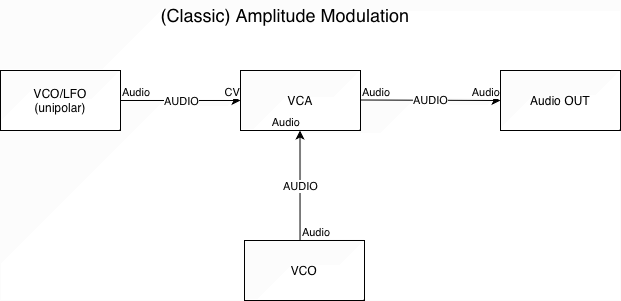

The diagram above was exported from draw.io. Its source (the exported page's mxGraphModel, read from the mxfile embedded in the PNG):
<mxGraphModel dx="1405" dy="962" grid="1" gridSize="10" guides="1" tooltips="1" connect="1" arrows="1" fold="1" page="1" pageScale="1" pageWidth="827" pageHeight="1169" math="0" shadow="0">
  <root>
    <mxCell id="0" />
    <mxCell id="1" parent="0" />
    <mxCell id="ILM6J9q6wHCHwy2k6ui8-1" parent="1" style="rounded=0;whiteSpace=wrap;html=1;" value="VCO/LFO&lt;div&gt;(unipolar)&lt;/div&gt;" vertex="1">
      <mxGeometry height="60" width="120" x="90" y="130" as="geometry" />
    </mxCell>
    <mxCell id="ILM6J9q6wHCHwy2k6ui8-2" parent="1" style="rounded=0;whiteSpace=wrap;html=1;" value="VCA" vertex="1">
      <mxGeometry height="60" width="120" x="330" y="130" as="geometry" />
    </mxCell>
    <mxCell id="KWMJhbghfiEVst3ljF_7-1" parent="1" style="rounded=0;whiteSpace=wrap;html=1;" value="VCO" vertex="1">
      <mxGeometry height="60" width="120" x="334" y="300" as="geometry" />
    </mxCell>
    <mxCell id="KWMJhbghfiEVst3ljF_7-6" edge="1" parent="1" source="ILM6J9q6wHCHwy2k6ui8-1" style="endArrow=classic;html=1;rounded=0;exitX=1;exitY=0.5;exitDx=0;exitDy=0;entryX=0;entryY=0.5;entryDx=0;entryDy=0;" target="ILM6J9q6wHCHwy2k6ui8-2" value="">
      <mxGeometry relative="1" as="geometry">
        <mxPoint x="330" y="490" as="sourcePoint" />
        <mxPoint x="490" y="490" as="targetPoint" />
      </mxGeometry>
    </mxCell>
    <mxCell id="KWMJhbghfiEVst3ljF_7-7" connectable="0" parent="KWMJhbghfiEVst3ljF_7-6" style="edgeLabel;resizable=0;html=1;;align=center;verticalAlign=middle;" value="AUDIO" vertex="1">
      <mxGeometry relative="1" as="geometry" />
    </mxCell>
    <mxCell id="KWMJhbghfiEVst3ljF_7-8" connectable="0" parent="KWMJhbghfiEVst3ljF_7-6" style="edgeLabel;resizable=0;html=1;;align=left;verticalAlign=bottom;" value="Audio" vertex="1">
      <mxGeometry relative="1" x="-1" as="geometry" />
    </mxCell>
    <mxCell id="KWMJhbghfiEVst3ljF_7-9" connectable="0" parent="KWMJhbghfiEVst3ljF_7-6" style="edgeLabel;resizable=0;html=1;;align=right;verticalAlign=bottom;" value="CV" vertex="1">
      <mxGeometry relative="1" x="1" as="geometry" />
    </mxCell>
    <mxCell id="KWMJhbghfiEVst3ljF_7-10" edge="1" parent="1" style="endArrow=classic;html=1;rounded=0;exitX=0.567;exitY=0.017;exitDx=0;exitDy=0;entryX=0.6;entryY=1.017;entryDx=0;entryDy=0;exitPerimeter=0;entryPerimeter=0;" value="">
      <mxGeometry relative="1" as="geometry">
        <mxPoint x="389.53999999999996" y="300" as="sourcePoint" />
        <mxPoint x="389.5" y="189.99999999999997" as="targetPoint" />
      </mxGeometry>
    </mxCell>
    <mxCell id="KWMJhbghfiEVst3ljF_7-11" connectable="0" parent="KWMJhbghfiEVst3ljF_7-10" style="edgeLabel;resizable=0;html=1;;align=center;verticalAlign=middle;" value="AUDIO" vertex="1">
      <mxGeometry relative="1" as="geometry" />
    </mxCell>
    <mxCell id="KWMJhbghfiEVst3ljF_7-12" connectable="0" parent="KWMJhbghfiEVst3ljF_7-10" style="edgeLabel;resizable=0;html=1;;align=left;verticalAlign=bottom;" value="Audio" vertex="1">
      <mxGeometry relative="1" x="-1" as="geometry" />
    </mxCell>
    <mxCell id="KWMJhbghfiEVst3ljF_7-13" connectable="0" parent="KWMJhbghfiEVst3ljF_7-10" style="edgeLabel;resizable=0;html=1;;align=right;verticalAlign=bottom;" value="Audio" vertex="1">
      <mxGeometry relative="1" x="1" as="geometry" />
    </mxCell>
    <mxCell id="KWMJhbghfiEVst3ljF_7-14" parent="1" style="rounded=0;whiteSpace=wrap;html=1;" value="Audio OUT" vertex="1">
      <mxGeometry height="60" width="120" x="590" y="130" as="geometry" />
    </mxCell>
    <mxCell id="KWMJhbghfiEVst3ljF_7-16" edge="1" parent="1" style="endArrow=classic;html=1;rounded=0;exitX=1;exitY=0.5;exitDx=0;exitDy=0;entryX=0;entryY=0.5;entryDx=0;entryDy=0;" target="KWMJhbghfiEVst3ljF_7-14" value="">
      <mxGeometry relative="1" as="geometry">
        <mxPoint x="450" y="159.5" as="sourcePoint" />
        <mxPoint x="570" y="159.5" as="targetPoint" />
      </mxGeometry>
    </mxCell>
    <mxCell id="KWMJhbghfiEVst3ljF_7-17" connectable="0" parent="KWMJhbghfiEVst3ljF_7-16" style="edgeLabel;resizable=0;html=1;;align=center;verticalAlign=middle;" value="AUDIO" vertex="1">
      <mxGeometry relative="1" as="geometry" />
    </mxCell>
    <mxCell id="KWMJhbghfiEVst3ljF_7-18" connectable="0" parent="KWMJhbghfiEVst3ljF_7-16" style="edgeLabel;resizable=0;html=1;;align=left;verticalAlign=bottom;" value="Audio" vertex="1">
      <mxGeometry relative="1" x="-1" as="geometry" />
    </mxCell>
    <mxCell id="KWMJhbghfiEVst3ljF_7-19" connectable="0" parent="KWMJhbghfiEVst3ljF_7-16" style="edgeLabel;resizable=0;html=1;;align=right;verticalAlign=bottom;" value="Audio" vertex="1">
      <mxGeometry relative="1" x="1" as="geometry" />
    </mxCell>
    <mxCell id="KWMJhbghfiEVst3ljF_7-20" parent="1" style="text;html=1;whiteSpace=wrap;strokeColor=none;fillColor=none;align=center;verticalAlign=middle;rounded=0;" value="&lt;font style=&quot;font-size: 18px;&quot;&gt;(Classic) Amplitude Modulation&lt;/font&gt;" vertex="1">
      <mxGeometry height="30" width="290" x="230" y="60" as="geometry" />
    </mxCell>
  </root>
</mxGraphModel>